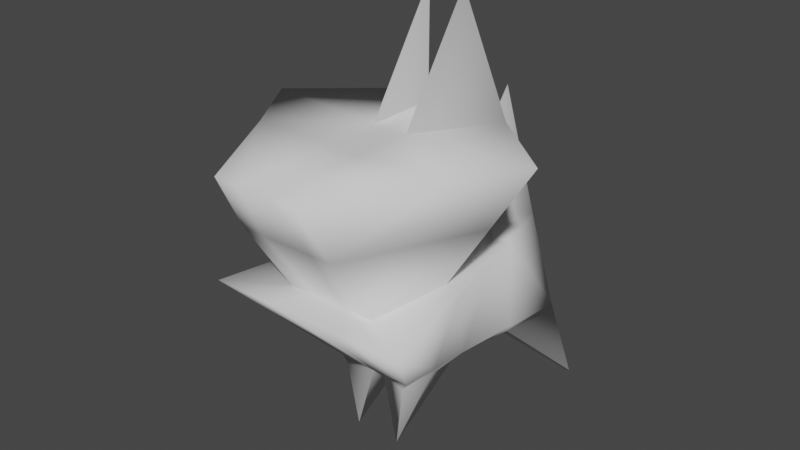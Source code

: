# Source: dog_test01.blend  (saved by Blender 3.2.14; exported with 4.5.12 LTS)
import bpy
from mathutils import Matrix  # noqa: F401  (used for matrix-valued properties, if any)

bpy.ops.wm.read_factory_settings(use_empty=True)
scene = bpy.context.scene
scene.name = 'Scene'

# ---- collections
col_reference = bpy.data.collections.new('Reference'); scene.collection.children.link(col_reference)
col_mesh = bpy.data.collections.new('Mesh'); scene.collection.children.link(col_mesh)

# ---- world
world_world = bpy.data.worlds.new('World'); scene.world = world_world
world_world.use_nodes = True; world_world.node_tree.nodes.clear()
_N = world_world.node_tree.nodes; _L = world_world.node_tree.links
n0 = _N.new('ShaderNodeOutputWorld'); n0.name = 'World Output'; n0.location = (300, 300)
n1 = _N.new('ShaderNodeBackground'); n1.name = 'Background'; n1.location = (10, 300)
n1.inputs[0].default_value = (0.05088, 0.05088, 0.05088, 1.0)
_L.new(n1.outputs[0], n0.inputs[0])
n0.is_active_output = True
world_world.color = (0.05088, 0.05088, 0.05088)
world_world.use_sun_shadow = False
world_world.sun_shadow_jitter_overblur = 0.0

# ---- meshes
me_cube_001 = bpy.data.meshes.new('Cube.001')
me_cube_001.from_pydata([(1.187, -1.616, 2.057), (0.4276, 1.738, 2.057), (0.0, 1.738, 2.057), (0.0, -1.616, 2.057), (0.502, 0.825, 2.057), (0.0, 0.9882, 2.057), (0.0, 1.078, 0.8714), (0.0, 0.2758, 0.8714), (0.1284, 1.738, 2.057), (0.4875, -1.616, 2.057), (0.2144, 0.825, 2.057), (0.1046, 1.078, 0.8714), (0.07378, 0.2758, 0.8714), (0.0, 1.738, 3.521), (0.0, -1.208, 2.057), (0.2024, -1.208, 2.057), (0.2144, 0.9882, 2.057), (0.6338, 0.9882, 2.057), (0.0, 0.825, 2.057), (0.2144, 0.825, 3.618), (0.5406, -1.208, 2.057), (0.502, 0.825, 3.618), (0.0, 0.825, 3.618), (0.2057, -0.2873, 3.618), (0.9105, -0.3142, 2.057), (0.0, -0.3297, 2.057), (0.6665, -0.1914, 2.057), (0.0, -0.2873, 3.618), (1.643, -0.149, 3.618), (0.5626, -1.773, 2.93), (1.144, -0.9467, 3.618), (0.1991, -0.9492, 3.618), (0.0, -0.9497, 3.618), (0.3097, -1.771, 2.93), (0.0, -1.771, 2.93), (0.0, 0.4507, 2.057), (0.5422, 0.5763, 2.057), (0.7811, 0.5867, 3.618), (0.2123, 0.5867, 3.618), (0.7015, 0.6694, 2.057), (0.0, 0.5763, 2.057), (0.0, 0.5867, 3.618), (0.2123, 0.5867, 4.921), (0.4521, -0.5618, 0.9097), (0.7234, 1.812, 0.9192), (0.0, 1.812, 0.9194), (0.3923, -0.5581, 0.8264), (0.7513, 1.82, 0.827), (0.0, -0.5615, 0.9094), (0.4432, 0.2814, 0.8503), (0.5346, 0.3051, 0.9202), (0.6331, 1.075, 0.9204), (0.5932, 1.084, 0.8413), (0.08667, -0.5616, 0.9095), (0.07338, -0.4883, 0.8406), (0.2173, 1.812, 0.9193), (0.221, 1.774, 0.8434), (0.4953, -0.1326, 0.9165), (0.0, 1.67, 0.9101), (0.2838, -0.5249, 0.07209), (0.2843, -0.5116, 0.07209), (0.2705, -0.5244, 0.07209), (0.271, -0.5111, 0.07209), (0.9768, 1.84, 0.07209), (1.001, 1.861, 0.07209), (0.9799, 1.886, 0.07209), (0.9553, 1.864, 0.07209), (0.0, -0.4792, 0.9057), (0.4608, -0.1383, 0.8383), (0.0, -0.1017, 0.8885), (0.02709, -0.1063, 0.856), (0.2841, -0.5182, 0.07209), (0.2708, -0.5177, 0.07209), (0.4824, -2.146, 3.618), (0.1991, -2.149, 3.618), (0.0, -2.149, 3.618), (0.502, 0.825, 2.838), (0.0, 0.825, 2.838), (0.2144, 0.825, 2.838), (1.155, -0.1702, 2.838), (0.6617, 0.5815, 2.838)], [], [(46, 54, 61, 59), (36, 39, 17, 4), (52, 11, 63, 64), (14, 15, 33, 34), (47, 56, 55, 44), (16, 1, 13), (55, 8, 1, 44), (12, 49, 60, 62), (43, 53, 54, 46), (70, 69, 7, 12), (6, 11, 12, 7), (56, 47, 65, 66), (1, 16, 17), (45, 55, 56, 58), (37, 21, 19, 38), (53, 9, 3, 48), (68, 49, 50, 57), (24, 57, 50, 39), (70, 12, 62, 72), (45, 2, 8, 55), (11, 56, 66, 63), (44, 1, 17, 51), (28, 37, 23), (5, 16, 13), (8, 2, 13), (1, 8, 13), (15, 14, 3, 9), (10, 4, 17, 16), (18, 10, 16, 5), (40, 35, 14, 25), (80, 76, 21, 37), (0, 20, 15, 9), (76, 78, 19, 21), (78, 77, 22, 19), (52, 49, 12, 11), (41, 27, 23, 38), (20, 0, 24, 26), (15, 20, 29, 33), (27, 32, 31, 23), (20, 26, 79, 29), (22, 41, 38, 19), (79, 80, 37, 28), (18, 5, 35, 40), (30, 28, 23, 31), (26, 24, 39, 36), (43, 0, 9, 53), (38, 23, 42), (23, 37, 42), (37, 38, 42), (47, 52, 64, 65), (49, 52, 51, 50), (58, 56, 11, 6), (68, 46, 59, 71), (39, 50, 51, 17), (0, 43, 57, 24), (71, 59, 61, 72), (64, 63, 66, 65), (44, 51, 52, 47), (60, 71, 72, 62), (67, 54, 53, 48), (49, 68, 71, 60), (54, 70, 72, 61), (54, 67, 69, 70), (46, 68, 57, 43), (30, 31, 74, 73), (31, 32, 75, 74), (34, 33, 74, 75), (33, 29, 73, 74), (30, 73, 29), (26, 36, 80, 79), (10, 18, 77, 78), (4, 10, 78, 76), (36, 4, 76, 80), (29, 79, 28, 30)])
me_cube_001.polygons.foreach_set('use_smooth', [True] * 74)
_uv = me_cube_001.uv_layers.new(name='UVMap')
_uv.uv.foreach_set('vector', [0.3823, 0.75, 0.375, 0.8361, 0.375, 0.7518, 0.375, 0.75, 0.6583, 0.6789, 0.625, 0.6769, 0.625, 0.6667, 0.6579, 0.6715, 0.3671, 0.5833, 0.2875, 0.5833, 0.3705, 0.5833, 0.3748, 0.5833, 0.75, 0.7324, 0.7125, 0.732, 0.7125, 0.732, 0.75, 0.7324, 0.384, 0.4909, 0.375, 0.4086, 0.3851, 0.4125, 0.3851, 0.5, 0.7125, 0.5833, 0.625, 0.5, 0.7125, 0.5833, 0.3851, 0.4125, 0.625, 0.4125, 0.625, 0.5, 0.3851, 0.5, 0.2875, 0.6667, 0.3662, 0.6667, 0.289, 0.6667, 0.2875, 0.6667, 0.3831, 0.75, 0.383, 0.8375, 0.375, 0.8361, 0.3823, 0.75, 0.2875, 0.7063, 0.25, 0.7042, 0.25, 0.6667, 0.2875, 0.6667, 0.25, 0.5833, 0.2875, 0.5833, 0.2875, 0.6667, 0.25, 0.6667, 0.375, 0.4086, 0.384, 0.4909, 0.375, 0.416, 0.375, 0.4123, 0.625, 0.5, 0.7125, 0.5833, 0.625, 0.5833, 0.25, 0.5, 0.2869, 0.5, 0.2887, 0.5046, 0.25, 0.5161, 0.6583, 0.6789, 0.6579, 0.6715, 0.7151, 0.6715, 0.7147, 0.6789, 0.383, 0.8375, 0.625, 0.8375, 0.625, 0.875, 0.383, 0.875, 0.3786, 0.7028, 0.375, 0.6637, 0.3852, 0.6769, 0.3845, 0.7083, 0.625, 0.7083, 0.3845, 0.7083, 0.3852, 0.6769, 0.625, 0.6769, 0.2875, 0.7063, 0.2875, 0.6667, 0.2875, 0.748, 0.2875, 0.749, 0.3851, 0.375, 0.625, 0.375, 0.625, 0.4125, 0.3851, 0.4125, 0.2875, 0.5833, 0.2875, 0.5068, 0.2875, 0.5789, 0.2875, 0.5833, 0.3851, 0.5, 0.625, 0.5, 0.625, 0.5833, 0.3853, 0.5833, 0.6593, 0.7016, 0.6583, 0.6789, 0.7138, 0.7018, 0.75, 0.5833, 0.7125, 0.5833, 0.75, 0.5833, 0.625, 0.4125, 0.625, 0.375, 0.625, 0.4125, 0.625, 0.5, 0.625, 0.4125, 0.625, 0.5, 0.7125, 0.732, 0.75, 0.7324, 0.75, 0.75, 0.7125, 0.75, 0.7151, 0.6715, 0.6579, 0.6715, 0.625, 0.6667, 0.7125, 0.6667, 0.7233, 0.6715, 0.7151, 0.6715, 0.7125, 0.6667, 0.75, 0.6667, 0.7303, 0.6874, 0.7313, 0.6897, 0.75, 0.7324, 0.7367, 0.7019, 0.6583, 0.6789, 0.6579, 0.6715, 0.6579, 0.6715, 0.6583, 0.6789, 0.625, 0.75, 0.6606, 0.7316, 0.7125, 0.732, 0.7125, 0.75, 0.6579, 0.6715, 0.7151, 0.6715, 0.7151, 0.6715, 0.6579, 0.6715, 0.7151, 0.6715, 0.7233, 0.6715, 0.7233, 0.6715, 0.7151, 0.6715, 0.3683, 0.5828, 0.3665, 0.6661, 0.2875, 0.6667, 0.2875, 0.5833, 0.7266, 0.679, 0.7367, 0.7019, 0.7138, 0.7018, 0.7147, 0.6789, 0.6606, 0.7316, 0.625, 0.75, 0.625, 0.7083, 0.6593, 0.7016, 0.7125, 0.732, 0.6606, 0.7316, 0.6606, 0.7316, 0.7125, 0.732, 0.7367, 0.7019, 0.7419, 0.7138, 0.7132, 0.7135, 0.7138, 0.7018, 0.6606, 0.7316, 0.6593, 0.7016, 0.6593, 0.7016, 0.6606, 0.7316, 0.7233, 0.6715, 0.7266, 0.679, 0.7147, 0.6789, 0.7151, 0.6715, 0.6593, 0.7016, 0.6583, 0.6789, 0.6583, 0.6789, 0.6593, 0.7016, 0.7233, 0.6715, 0.75, 0.6667, 0.6997, 0.6827, 0.708, 0.6789, 0.6598, 0.7132, 0.6593, 0.7016, 0.7138, 0.7018, 0.7132, 0.7135, 0.6593, 0.7016, 0.625, 0.7083, 0.625, 0.6769, 0.6583, 0.6789, 0.3831, 0.75, 0.625, 0.75, 0.625, 0.8375, 0.383, 0.8375, 0.7147, 0.6789, 0.7138, 0.7018, 0.7147, 0.6789, 0.7138, 0.7018, 0.6583, 0.6789, 0.7138, 0.7018, 0.6583, 0.6789, 0.7147, 0.6789, 0.6583, 0.6789, 0.384, 0.5, 0.375, 0.5836, 0.375, 0.5023, 0.375, 0.5, 0.3665, 0.6661, 0.3683, 0.5828, 0.3853, 0.5868, 0.3853, 0.6667, 0.25, 0.5161, 0.2887, 0.5046, 0.2875, 0.5833, 0.25, 0.5833, 0.3786, 0.7028, 0.3823, 0.7419, 0.375, 0.6683, 0.375, 0.6675, 0.625, 0.6769, 0.3853, 0.6667, 0.3853, 0.5868, 0.625, 0.6667, 0.625, 0.75, 0.3831, 0.75, 0.3845, 0.7083, 0.625, 0.7083, 0.375, 0.7083, 0.375, 0.75, 0.2875, 0.7499, 0.2875, 0.7083, 0.3748, 0.5833, 0.2875, 0.5833, 0.375, 0.4123, 0.375, 0.5, 0.3851, 0.5, 0.3853, 0.5833, 0.375, 0.5836, 0.384, 0.5, 0.375, 0.6666, 0.375, 0.7083, 0.2875, 0.7083, 0.2875, 0.6667, 0.25, 0.7418, 0.2875, 0.746, 0.2875, 0.75, 0.25, 0.75, 0.375, 0.6637, 0.3786, 0.7028, 0.375, 0.6675, 0.375, 0.6666, 0.2875, 0.746, 0.2875, 0.7063, 0.2875, 0.749, 0.2875, 0.7499, 0.2875, 0.746, 0.25, 0.7418, 0.25, 0.7042, 0.2875, 0.7063, 0.3823, 0.7419, 0.3786, 0.7028, 0.3845, 0.7083, 0.3831, 0.75, 0.6598, 0.7132, 0.7132, 0.7135, 0.7132, 0.7135, 0.6598, 0.7132, 0.7132, 0.7135, 0.7419, 0.7138, 0.7419, 0.7138, 0.7132, 0.7135, 0.75, 0.7324, 0.7125, 0.732, 0.7132, 0.7135, 0.7419, 0.7138, 0.7125, 0.732, 0.6606, 0.7316, 0.6598, 0.7132, 0.7132, 0.7135, 0.6598, 0.7132, 0.6598, 0.7132, 0.6606, 0.7316, 0.6593, 0.7016, 0.6583, 0.6789, 0.6583, 0.6789, 0.6593, 0.7016, 0.7151, 0.6715, 0.7233, 0.6715, 0.7233, 0.6715, 0.7151, 0.6715, 0.6579, 0.6715, 0.7151, 0.6715, 0.7151, 0.6715, 0.6579, 0.6715, 0.6583, 0.6789, 0.6579, 0.6715, 0.6579, 0.6715, 0.6583, 0.6789, 0.6606, 0.7316, 0.6593, 0.7016, 0.6593, 0.7016, 0.6598, 0.7132])
me_cube_001.update()

# ---- objects
ob_side = bpy.data.objects.new('Side', None)
ob_front = bpy.data.objects.new('Front', None)
ob_back = bpy.data.objects.new('Back', None)
ob_top = bpy.data.objects.new('Top', None)
ob_cube = bpy.data.objects.new('Cube', me_cube_001)

# ---- transforms, parenting, visibility, modifiers, constraints
ob_side.location = (-1.79, -0.02723, 2.491)
ob_side.rotation_euler = (1.571, -0.0, 1.571)
ob_side.empty_display_type = 'IMAGE'
ob_side.empty_display_size = 5.0
ob_front.location = (-0.06353, -2.604, 2.491)
ob_front.rotation_euler = (1.571, -0.0, -0.0)
ob_front.empty_display_type = 'IMAGE'
ob_front.empty_display_size = 5.0
ob_front.use_empty_image_alpha = True
ob_front.color = (1.0, 1.0, 1.0, 0.15)
ob_back.location = (-0.08168, 2.562, 2.491)
ob_back.rotation_euler = (1.571, 0.0, 3.142)
ob_back.empty_display_type = 'IMAGE'
ob_back.empty_display_size = 5.0
ob_top.location = (-0.009075, 0.004538, 5.089)
ob_top.rotation_euler = (0.0, -0.0, 1.571)
ob_top.empty_display_type = 'IMAGE'
ob_top.empty_display_size = 5.0
ob_top.use_empty_image_alpha = True
ob_top.color = (1.0, 1.0, 1.0, 0.15)
ob_cube.location = (0.0, 0.0, 0.0)
_m = ob_cube.modifiers.new('Mirror', 'MIRROR')
_m.use_clip = True

# ---- collection membership
col_reference.objects.link(ob_side)
col_reference.objects.link(ob_front)
col_reference.objects.link(ob_back)
col_reference.objects.link(ob_top)
col_mesh.objects.link(ob_cube)

# ---- scene / render settings (as saved in the file)
scene.frame_start = 1; scene.frame_end = 250; scene.frame_set(1)
scene.render.engine = 'BLENDER_EEVEE_NEXT'
scene.cycles.sampling_pattern = 'TABULATED_SOBOL'
scene.cycles.use_light_tree = False
scene.view_settings.view_transform = 'Filmic'
bpy.context.view_layer.update()

# ---- added for rendering (the .blend has no active camera and no usable light): camera, sun
cam_auto = bpy.data.cameras.new('AutoCamera')
cam_auto.lens = 50.0
cam_auto.sensor_width = 36.0
cam_auto.clip_end = 1000.0
ob_auto_camera = bpy.data.objects.new('AutoCamera', cam_auto)
scene.collection.objects.link(ob_auto_camera)
ob_auto_camera.location = (6.58039, -8.02835, 7.76068)
ob_auto_camera.rotation_euler = (1.09748, -7.21219e-08, 0.694738)
scene.camera = ob_auto_camera
light_auto_sun = bpy.data.lights.new('AutoSun', 'SUN')
light_auto_sun.energy = 3.0
light_auto_sun.angle = 0.0523599
ob_auto_sun = bpy.data.objects.new('AutoSun', light_auto_sun)
scene.collection.objects.link(ob_auto_sun)
ob_auto_sun.rotation_euler = (0.872665, 0.174533, 0.523599)
bpy.context.view_layer.update()

